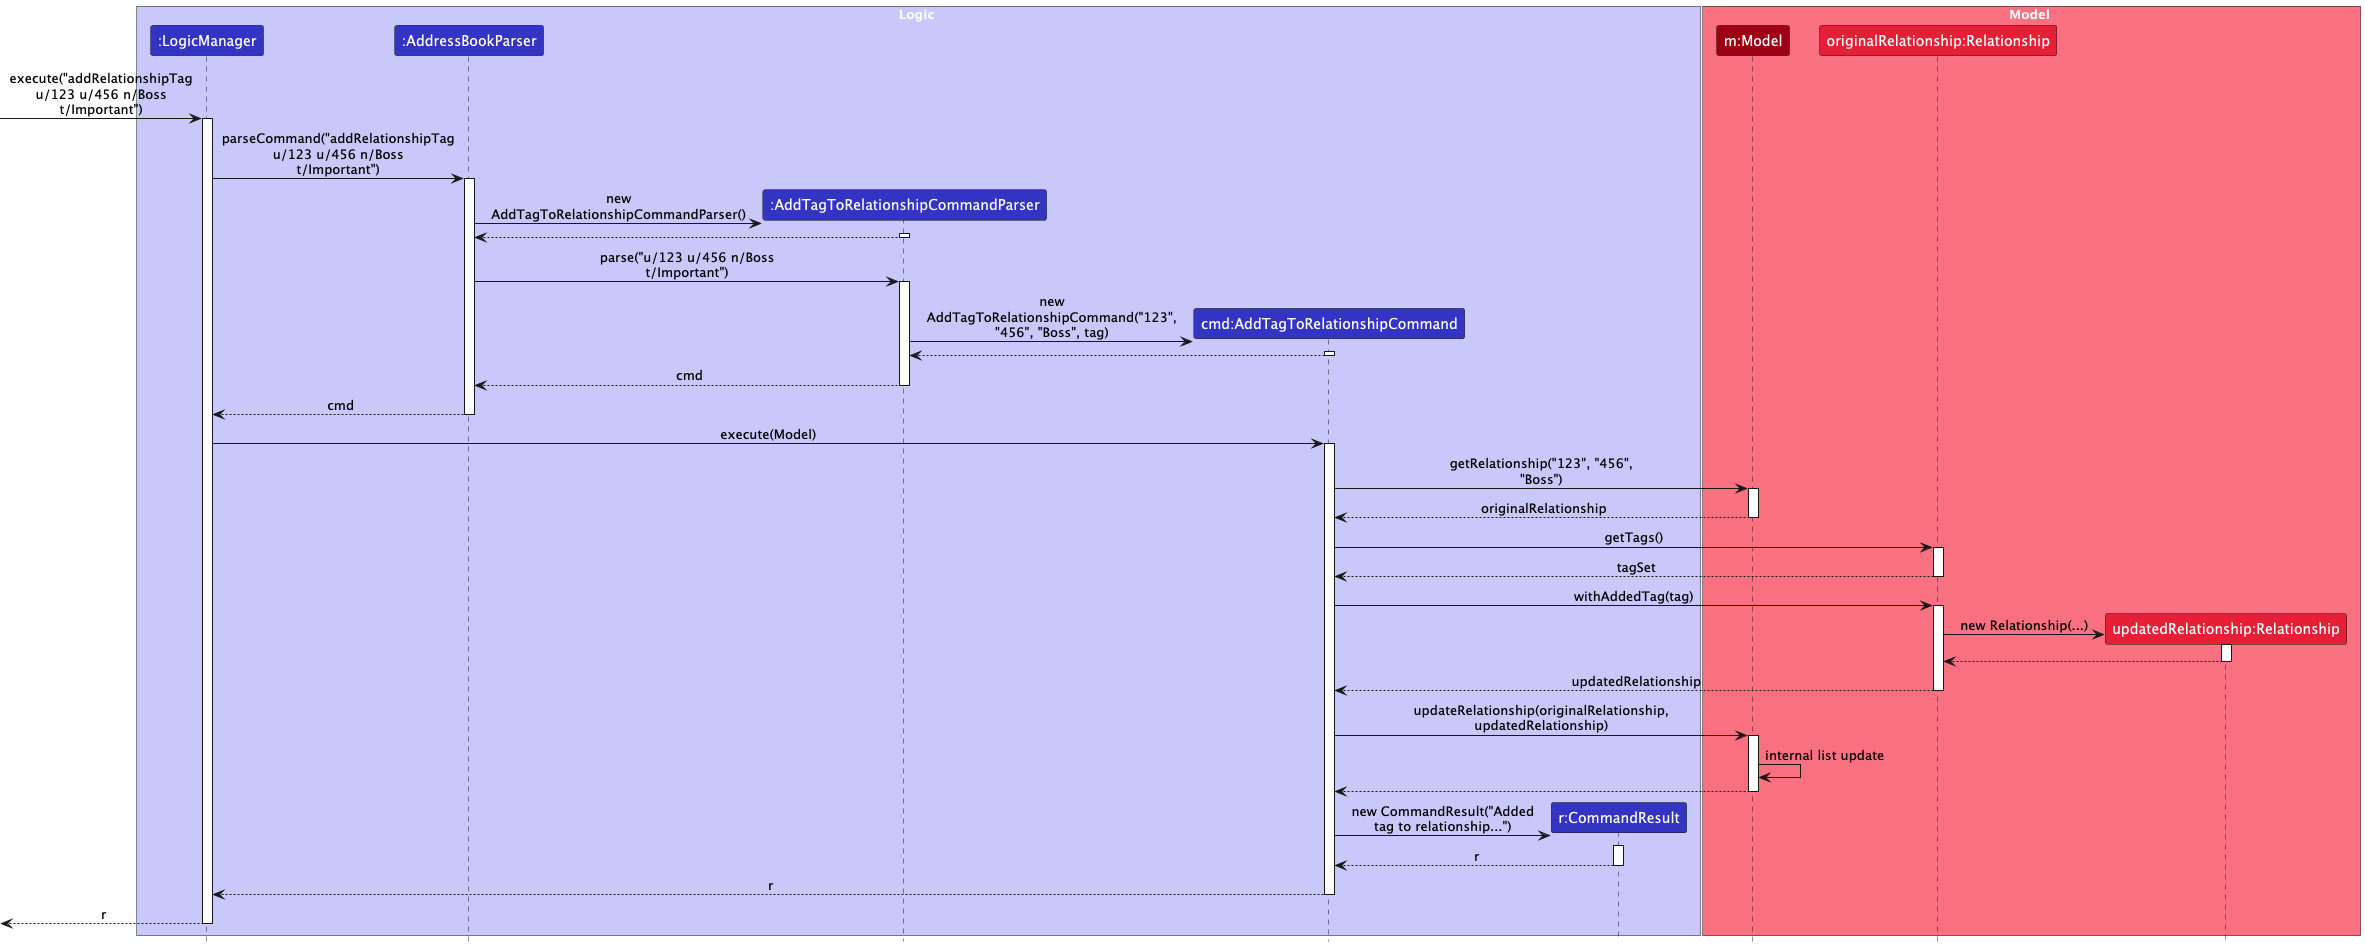

The diagram above was rendered by PlantUML. Its source (embedded in the PNG):
@startuml
!include style.puml
skinparam ArrowFontStyle plain
skinparam maxMessageSize 200

box Logic LOGIC_COLOR_T1
participant ":LogicManager" as LM LOGIC_COLOR
participant ":AddressBookParser" as ABP LOGIC_COLOR
participant ":AddTagToRelationshipCommandParser" as ATRCP LOGIC_COLOR
participant "cmd:AddTagToRelationshipCommand" as ATRC LOGIC_COLOR
participant "r:CommandResult" as CR LOGIC_COLOR
end box

box Model MODEL_COLOR_T1
participant "m:Model" as Model MODEL_COLOR
participant "originalRelationship:Relationship" as OrigRel MODEL_COLOR_T2
participant "updatedRelationship:Relationship" as UpdatedRel MODEL_COLOR_T2
end box

' User initiates the command (implicit)
[-> LM : execute("addRelationshipTag u/123 u/456 n/Boss t/Important")
activate LM

LM -> ABP : parseCommand("addRelationshipTag u/123 u/456 n/Boss t/Important")
activate ABP

' AddressBookParser identifies the command and delegates to the specific parser
create ATRCP
ABP -> ATRCP : new AddTagToRelationshipCommandParser()
activate ATRCP
ATRCP --> ABP
deactivate ATRCP

ABP -> ATRCP : parse("u/123 u/456 n/Boss t/Important")
activate ATRCP

' AddTagToRelationshipCommandParser parses arguments and creates the command object
create ATRC
ATRCP -> ATRC : new AddTagToRelationshipCommand("123", "456", "Boss", tag)
activate ATRC
ATRC --> ATRCP
deactivate ATRC

ATRCP --> ABP : cmd
deactivate ATRCP
' Optional: destroy parser instance if needed
' destroy ATRCP

ABP --> LM : cmd
deactivate ABP

' LogicManager executes the command
LM -> ATRC : execute(Model)
activate ATRC

' AddTagToRelationshipCommand interacts with the Model
ATRC -> Model : getRelationship("123", "456", "Boss")
activate Model
Model --> ATRC : originalRelationship
deactivate Model

' Check if the tag already exists (implicit check within command or helper)
ATRC -> OrigRel : getTags()
activate OrigRel
OrigRel --> ATRC : tagSet
deactivate OrigRel
' Assume tag doesn't exist

' Create the updated Relationship object with the new tag
ATRC -> OrigRel : withAddedTag(tag)
activate OrigRel
create UpdatedRel
OrigRel -> UpdatedRel : new Relationship(...)
activate UpdatedRel
UpdatedRel --> OrigRel
deactivate UpdatedRel
OrigRel --> ATRC : updatedRelationship
deactivate OrigRel


' Update the relationship in the Model
ATRC -> Model : updateRelationship(originalRelationship, updatedRelationship)
activate Model
' Internal Model interactions (e.g., calling AddressBook, UniqueRelationshipList.setRelationship)
Model -> Model : internal list update
Model --> ATRC
deactivate Model

' Create and return the CommandResult
create CR
ATRC -> CR : new CommandResult("Added tag to relationship...")
activate CR
CR --> ATRC : r
deactivate CR

ATRC --> LM : r
deactivate ATRC

' LogicManager potentially saves the state (omitted for command-specific focus)
' LM -> Storage : saveAddressBook(Model)

[<-- LM : r
deactivate LM

@enduml